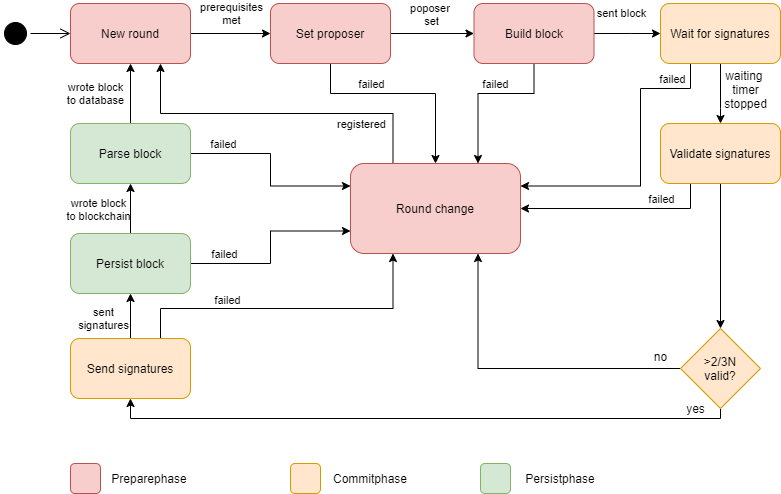

The diagram above was exported from draw.io. Its source (the exported page's mxGraphModel, read from the mxfile embedded in the PNG):
<mxGraphModel dx="1422" dy="856" grid="1" gridSize="10" guides="1" tooltips="1" connect="1" arrows="1" fold="1" page="1" pageScale="1" pageWidth="827" pageHeight="520" math="0" shadow="0">
  <root>
    <mxCell id="0" />
    <mxCell id="1" parent="0" />
    <mxCell id="C-lVaV4RM1TJZUjSdMJg-53" style="edgeStyle=orthogonalEdgeStyle;rounded=0;orthogonalLoop=1;jettySize=auto;html=1;exitX=0.25;exitY=1;exitDx=0;exitDy=0;entryX=1;entryY=0.5;entryDx=0;entryDy=0;" parent="1" source="C-lVaV4RM1TJZUjSdMJg-2" target="C-lVaV4RM1TJZUjSdMJg-13" edge="1">
      <mxGeometry relative="1" as="geometry">
        <Array as="points">
          <mxPoint x="690" y="217" />
        </Array>
      </mxGeometry>
    </mxCell>
    <mxCell id="57w1jY9QjkwX1Sj35wxV-5" value="&#10;&#10;&lt;span style=&quot;color: rgb(0, 0, 0); font-family: helvetica; font-size: 11px; font-style: normal; font-weight: 400; letter-spacing: normal; text-align: center; text-indent: 0px; text-transform: none; word-spacing: 0px; background-color: rgb(255, 255, 255); display: inline; float: none;&quot;&gt;failed&lt;/span&gt;&#10;&#10;" style="edgeLabel;html=1;align=center;verticalAlign=middle;resizable=0;points=[];labelBackgroundColor=none;" parent="C-lVaV4RM1TJZUjSdMJg-53" vertex="1" connectable="0">
      <mxGeometry x="-0.145" y="-2" relative="1" as="geometry">
        <mxPoint x="28" y="-8" as="offset" />
      </mxGeometry>
    </mxCell>
    <mxCell id="1nq190NLy6HF6OJCC-hj-21" style="edgeStyle=orthogonalEdgeStyle;rounded=0;orthogonalLoop=1;jettySize=auto;html=1;exitX=0.5;exitY=1;exitDx=0;exitDy=0;entryX=0.5;entryY=0;entryDx=0;entryDy=0;" parent="1" source="C-lVaV4RM1TJZUjSdMJg-2" target="C-lVaV4RM1TJZUjSdMJg-9" edge="1">
      <mxGeometry relative="1" as="geometry" />
    </mxCell>
    <mxCell id="C-lVaV4RM1TJZUjSdMJg-2" value="Validate signatures" style="rounded=1;whiteSpace=wrap;html=1;fillColor=#ffe6cc;strokeColor=#d79b00;" parent="1" vertex="1">
      <mxGeometry x="660" y="132" width="120" height="60" as="geometry" />
    </mxCell>
    <mxCell id="C-lVaV4RM1TJZUjSdMJg-24" style="edgeStyle=orthogonalEdgeStyle;rounded=0;orthogonalLoop=1;jettySize=auto;html=1;exitX=1;exitY=0.5;exitDx=0;exitDy=0;entryX=0;entryY=0.5;entryDx=0;entryDy=0;" parent="1" source="C-lVaV4RM1TJZUjSdMJg-3" target="1nq190NLy6HF6OJCC-hj-15" edge="1">
      <mxGeometry relative="1" as="geometry">
        <Array as="points">
          <mxPoint x="630" y="42" />
          <mxPoint x="630" y="42" />
        </Array>
      </mxGeometry>
    </mxCell>
    <mxCell id="57w1jY9QjkwX1Sj35wxV-4" value="sent block" style="edgeLabel;html=1;align=center;verticalAlign=middle;resizable=0;points=[];labelBackgroundColor=none;" parent="C-lVaV4RM1TJZUjSdMJg-24" vertex="1" connectable="0">
      <mxGeometry x="-0.1815" y="-1" relative="1" as="geometry">
        <mxPoint y="-22" as="offset" />
      </mxGeometry>
    </mxCell>
    <mxCell id="C-lVaV4RM1TJZUjSdMJg-55" style="edgeStyle=orthogonalEdgeStyle;rounded=0;orthogonalLoop=1;jettySize=auto;html=1;exitX=0.5;exitY=1;exitDx=0;exitDy=0;entryX=0.75;entryY=0;entryDx=0;entryDy=0;" parent="1" source="C-lVaV4RM1TJZUjSdMJg-3" target="C-lVaV4RM1TJZUjSdMJg-13" edge="1">
      <mxGeometry relative="1" as="geometry">
        <Array as="points">
          <mxPoint x="534" y="102" />
          <mxPoint x="478" y="102" />
        </Array>
      </mxGeometry>
    </mxCell>
    <mxCell id="57w1jY9QjkwX1Sj35wxV-21" value="&#10;&#10;&lt;span style=&quot;color: rgb(0, 0, 0); font-family: helvetica; font-size: 11px; font-style: normal; font-weight: 400; letter-spacing: normal; text-align: center; text-indent: 0px; text-transform: none; word-spacing: 0px; background-color: rgb(255, 255, 255); display: inline; float: none;&quot;&gt;failed&lt;/span&gt;&#10;&#10;" style="edgeLabel;html=1;align=center;verticalAlign=middle;resizable=0;points=[];labelBackgroundColor=none;" parent="C-lVaV4RM1TJZUjSdMJg-55" vertex="1" connectable="0">
      <mxGeometry x="-0.0919" y="-2" relative="1" as="geometry">
        <mxPoint x="2" y="-8" as="offset" />
      </mxGeometry>
    </mxCell>
    <mxCell id="C-lVaV4RM1TJZUjSdMJg-3" value="Build block" style="rounded=1;whiteSpace=wrap;html=1;fillColor=#f8cecc;strokeColor=#b85450;" parent="1" vertex="1">
      <mxGeometry x="473.5" y="12" width="120" height="60" as="geometry" />
    </mxCell>
    <mxCell id="C-lVaV4RM1TJZUjSdMJg-21" style="edgeStyle=orthogonalEdgeStyle;rounded=0;orthogonalLoop=1;jettySize=auto;html=1;exitX=1;exitY=0.5;exitDx=0;exitDy=0;entryX=0;entryY=0.5;entryDx=0;entryDy=0;" parent="1" source="C-lVaV4RM1TJZUjSdMJg-4" target="C-lVaV4RM1TJZUjSdMJg-5" edge="1">
      <mxGeometry relative="1" as="geometry" />
    </mxCell>
    <mxCell id="57w1jY9QjkwX1Sj35wxV-1" value="prerequisites&lt;br&gt;met" style="edgeLabel;html=1;align=center;verticalAlign=middle;resizable=0;points=[];" parent="C-lVaV4RM1TJZUjSdMJg-21" vertex="1" connectable="0">
      <mxGeometry x="0.2964" relative="1" as="geometry">
        <mxPoint x="-12" y="-21" as="offset" />
      </mxGeometry>
    </mxCell>
    <mxCell id="C-lVaV4RM1TJZUjSdMJg-4" value="New round" style="rounded=1;whiteSpace=wrap;html=1;fillColor=#f8cecc;strokeColor=#b85450;" parent="1" vertex="1">
      <mxGeometry x="70" y="12" width="120" height="60" as="geometry" />
    </mxCell>
    <mxCell id="C-lVaV4RM1TJZUjSdMJg-23" style="edgeStyle=orthogonalEdgeStyle;rounded=0;orthogonalLoop=1;jettySize=auto;html=1;exitX=1;exitY=0.5;exitDx=0;exitDy=0;" parent="1" source="C-lVaV4RM1TJZUjSdMJg-5" target="C-lVaV4RM1TJZUjSdMJg-3" edge="1">
      <mxGeometry relative="1" as="geometry" />
    </mxCell>
    <mxCell id="57w1jY9QjkwX1Sj35wxV-2" value="poposer&amp;nbsp;&lt;br&gt;set" style="edgeLabel;html=1;align=center;verticalAlign=middle;resizable=0;points=[];" parent="C-lVaV4RM1TJZUjSdMJg-23" vertex="1" connectable="0">
      <mxGeometry x="0.1737" relative="1" as="geometry">
        <mxPoint x="-9" y="-20" as="offset" />
      </mxGeometry>
    </mxCell>
    <mxCell id="C-lVaV4RM1TJZUjSdMJg-56" style="edgeStyle=orthogonalEdgeStyle;rounded=0;orthogonalLoop=1;jettySize=auto;html=1;exitX=0.5;exitY=1;exitDx=0;exitDy=0;entryX=0.5;entryY=0;entryDx=0;entryDy=0;" parent="1" source="C-lVaV4RM1TJZUjSdMJg-5" target="C-lVaV4RM1TJZUjSdMJg-13" edge="1">
      <mxGeometry relative="1" as="geometry">
        <Array as="points">
          <mxPoint x="330" y="102" />
          <mxPoint x="435" y="102" />
        </Array>
      </mxGeometry>
    </mxCell>
    <mxCell id="57w1jY9QjkwX1Sj35wxV-20" value="failed" style="edgeLabel;html=1;align=center;verticalAlign=middle;resizable=0;points=[];" parent="C-lVaV4RM1TJZUjSdMJg-56" vertex="1" connectable="0">
      <mxGeometry x="-0.3184" y="2" relative="1" as="geometry">
        <mxPoint y="-8" as="offset" />
      </mxGeometry>
    </mxCell>
    <mxCell id="C-lVaV4RM1TJZUjSdMJg-5" value="Set proposer" style="rounded=1;whiteSpace=wrap;html=1;fillColor=#f8cecc;strokeColor=#b85450;" parent="1" vertex="1">
      <mxGeometry x="270" y="12" width="120" height="60" as="geometry" />
    </mxCell>
    <mxCell id="1nq190NLy6HF6OJCC-hj-25" style="edgeStyle=orthogonalEdgeStyle;rounded=0;orthogonalLoop=1;jettySize=auto;html=1;exitX=0.5;exitY=0;exitDx=0;exitDy=0;entryX=0.5;entryY=1;entryDx=0;entryDy=0;" parent="1" source="C-lVaV4RM1TJZUjSdMJg-7" target="C-lVaV4RM1TJZUjSdMJg-11" edge="1">
      <mxGeometry relative="1" as="geometry" />
    </mxCell>
    <mxCell id="1nq190NLy6HF6OJCC-hj-27" style="edgeStyle=orthogonalEdgeStyle;rounded=0;orthogonalLoop=1;jettySize=auto;html=1;exitX=0.75;exitY=0;exitDx=0;exitDy=0;entryX=0.25;entryY=1;entryDx=0;entryDy=0;" parent="1" source="C-lVaV4RM1TJZUjSdMJg-7" target="C-lVaV4RM1TJZUjSdMJg-13" edge="1">
      <mxGeometry relative="1" as="geometry">
        <Array as="points">
          <mxPoint x="160" y="317" />
          <mxPoint x="393" y="317" />
        </Array>
      </mxGeometry>
    </mxCell>
    <mxCell id="1nq190NLy6HF6OJCC-hj-30" value="&#10;&#10;&lt;span style=&quot;color: rgb(0, 0, 0); font-family: helvetica; font-size: 11px; font-style: normal; font-weight: 400; letter-spacing: normal; text-align: center; text-indent: 0px; text-transform: none; word-spacing: 0px; background-color: rgb(255, 255, 255); display: inline; float: none;&quot;&gt;failed&lt;/span&gt;&#10;&#10;" style="edgeLabel;html=1;align=center;verticalAlign=middle;resizable=0;points=[];labelBackgroundColor=none;" parent="1nq190NLy6HF6OJCC-hj-27" vertex="1" connectable="0">
      <mxGeometry x="-0.2737" y="4" relative="1" as="geometry">
        <mxPoint x="-19" y="-5" as="offset" />
      </mxGeometry>
    </mxCell>
    <mxCell id="C-lVaV4RM1TJZUjSdMJg-7" value="Send signatures" style="rounded=1;whiteSpace=wrap;html=1;fillColor=#ffe6cc;strokeColor=#d79b00;" parent="1" vertex="1">
      <mxGeometry x="70" y="347" width="120" height="60" as="geometry" />
    </mxCell>
    <mxCell id="1nq190NLy6HF6OJCC-hj-9" style="edgeStyle=orthogonalEdgeStyle;rounded=0;orthogonalLoop=1;jettySize=auto;html=1;exitX=0;exitY=0.5;exitDx=0;exitDy=0;entryX=0.75;entryY=1;entryDx=0;entryDy=0;" parent="1" source="C-lVaV4RM1TJZUjSdMJg-9" target="C-lVaV4RM1TJZUjSdMJg-13" edge="1">
      <mxGeometry relative="1" as="geometry">
        <mxPoint x="578.5" y="377" as="targetPoint" />
      </mxGeometry>
    </mxCell>
    <mxCell id="1nq190NLy6HF6OJCC-hj-19" style="edgeStyle=orthogonalEdgeStyle;rounded=0;orthogonalLoop=1;jettySize=auto;html=1;exitX=0.5;exitY=1;exitDx=0;exitDy=0;entryX=0.5;entryY=1;entryDx=0;entryDy=0;" parent="1" source="C-lVaV4RM1TJZUjSdMJg-9" target="C-lVaV4RM1TJZUjSdMJg-7" edge="1">
      <mxGeometry relative="1" as="geometry">
        <Array as="points">
          <mxPoint x="720" y="427" />
          <mxPoint x="130" y="427" />
        </Array>
        <mxPoint x="375" y="377" as="targetPoint" />
      </mxGeometry>
    </mxCell>
    <mxCell id="C-lVaV4RM1TJZUjSdMJg-9" value="&amp;gt;2/3N&lt;br&gt;valid?" style="rhombus;whiteSpace=wrap;html=1;fillColor=#ffe6cc;strokeColor=#d79b00;" parent="1" vertex="1">
      <mxGeometry x="680" y="337" width="80" height="80" as="geometry" />
    </mxCell>
    <mxCell id="C-lVaV4RM1TJZUjSdMJg-34" style="edgeStyle=orthogonalEdgeStyle;rounded=0;orthogonalLoop=1;jettySize=auto;html=1;exitX=0.5;exitY=0;exitDx=0;exitDy=0;entryX=0.5;entryY=1;entryDx=0;entryDy=0;" parent="1" source="C-lVaV4RM1TJZUjSdMJg-11" target="C-lVaV4RM1TJZUjSdMJg-12" edge="1">
      <mxGeometry relative="1" as="geometry" />
    </mxCell>
    <mxCell id="57w1jY9QjkwX1Sj35wxV-17" value="wrote block&lt;br&gt;to blockchain" style="edgeLabel;html=1;align=center;verticalAlign=middle;resizable=0;points=[];labelBackgroundColor=none;" parent="C-lVaV4RM1TJZUjSdMJg-34" vertex="1" connectable="0">
      <mxGeometry x="-0.2286" y="2" relative="1" as="geometry">
        <mxPoint x="-31" y="-6" as="offset" />
      </mxGeometry>
    </mxCell>
    <mxCell id="C-lVaV4RM1TJZUjSdMJg-47" style="edgeStyle=orthogonalEdgeStyle;rounded=0;orthogonalLoop=1;jettySize=auto;html=1;exitX=1;exitY=0.5;exitDx=0;exitDy=0;entryX=0;entryY=0.75;entryDx=0;entryDy=0;" parent="1" source="C-lVaV4RM1TJZUjSdMJg-11" target="C-lVaV4RM1TJZUjSdMJg-13" edge="1">
      <mxGeometry relative="1" as="geometry" />
    </mxCell>
    <mxCell id="57w1jY9QjkwX1Sj35wxV-16" value="&#10;&#10;&lt;span style=&quot;color: rgb(0, 0, 0); font-family: helvetica; font-size: 11px; font-style: normal; font-weight: 400; letter-spacing: normal; text-align: center; text-indent: 0px; text-transform: none; word-spacing: 0px; background-color: rgb(255, 255, 255); display: inline; float: none;&quot;&gt;failed&lt;/span&gt;&#10;&#10;" style="edgeLabel;html=1;align=center;verticalAlign=middle;resizable=0;points=[];labelBackgroundColor=none;" parent="C-lVaV4RM1TJZUjSdMJg-47" vertex="1" connectable="0">
      <mxGeometry x="-0.6572" y="1" relative="1" as="geometry">
        <mxPoint y="-9" as="offset" />
      </mxGeometry>
    </mxCell>
    <mxCell id="C-lVaV4RM1TJZUjSdMJg-11" value="Persist block" style="rounded=1;whiteSpace=wrap;html=1;fillColor=#d5e8d4;strokeColor=#82b366;" parent="1" vertex="1">
      <mxGeometry x="70" y="242" width="120" height="60" as="geometry" />
    </mxCell>
    <mxCell id="C-lVaV4RM1TJZUjSdMJg-35" style="edgeStyle=orthogonalEdgeStyle;rounded=0;orthogonalLoop=1;jettySize=auto;html=1;exitX=0.5;exitY=0;exitDx=0;exitDy=0;entryX=0.5;entryY=1;entryDx=0;entryDy=0;" parent="1" source="C-lVaV4RM1TJZUjSdMJg-12" target="C-lVaV4RM1TJZUjSdMJg-4" edge="1">
      <mxGeometry relative="1" as="geometry" />
    </mxCell>
    <mxCell id="C-lVaV4RM1TJZUjSdMJg-48" style="edgeStyle=orthogonalEdgeStyle;rounded=0;orthogonalLoop=1;jettySize=auto;html=1;exitX=1;exitY=0.5;exitDx=0;exitDy=0;entryX=0;entryY=0.25;entryDx=0;entryDy=0;" parent="1" source="C-lVaV4RM1TJZUjSdMJg-12" target="C-lVaV4RM1TJZUjSdMJg-13" edge="1">
      <mxGeometry relative="1" as="geometry" />
    </mxCell>
    <mxCell id="57w1jY9QjkwX1Sj35wxV-19" value="&#10;&#10;&lt;span style=&quot;color: rgb(0, 0, 0); font-family: helvetica; font-size: 11px; font-style: normal; font-weight: 400; letter-spacing: normal; text-align: center; text-indent: 0px; text-transform: none; word-spacing: 0px; background-color: rgb(255, 255, 255); display: inline; float: none;&quot;&gt;failed&lt;/span&gt;&#10;&#10;" style="edgeLabel;html=1;align=center;verticalAlign=middle;resizable=0;points=[];labelBackgroundColor=none;" parent="C-lVaV4RM1TJZUjSdMJg-48" vertex="1" connectable="0">
      <mxGeometry x="-0.663" relative="1" as="geometry">
        <mxPoint y="-10" as="offset" />
      </mxGeometry>
    </mxCell>
    <mxCell id="C-lVaV4RM1TJZUjSdMJg-12" value="Parse block" style="rounded=1;whiteSpace=wrap;html=1;fillColor=#d5e8d4;strokeColor=#82b366;" parent="1" vertex="1">
      <mxGeometry x="70" y="132" width="120" height="60" as="geometry" />
    </mxCell>
    <mxCell id="C-lVaV4RM1TJZUjSdMJg-50" style="edgeStyle=orthogonalEdgeStyle;rounded=0;orthogonalLoop=1;jettySize=auto;html=1;exitX=0.25;exitY=0;exitDx=0;exitDy=0;entryX=0.75;entryY=1;entryDx=0;entryDy=0;" parent="1" source="C-lVaV4RM1TJZUjSdMJg-13" target="C-lVaV4RM1TJZUjSdMJg-4" edge="1">
      <mxGeometry relative="1" as="geometry">
        <Array as="points">
          <mxPoint x="393" y="122" />
          <mxPoint x="160" y="122" />
        </Array>
      </mxGeometry>
    </mxCell>
    <mxCell id="1nq190NLy6HF6OJCC-hj-32" value="registered" style="edgeLabel;html=1;align=center;verticalAlign=middle;resizable=0;points=[];labelBackgroundColor=none;" parent="C-lVaV4RM1TJZUjSdMJg-50" vertex="1" connectable="0">
      <mxGeometry x="0.217" y="2" relative="1" as="geometry">
        <mxPoint x="120" y="8" as="offset" />
      </mxGeometry>
    </mxCell>
    <mxCell id="C-lVaV4RM1TJZUjSdMJg-13" value="Round change" style="rounded=1;whiteSpace=wrap;html=1;fillColor=#f8cecc;strokeColor=#b85450;" parent="1" vertex="1">
      <mxGeometry x="350" y="172" width="170" height="90" as="geometry" />
    </mxCell>
    <mxCell id="C-lVaV4RM1TJZUjSdMJg-14" value="" style="rounded=1;whiteSpace=wrap;html=1;fillColor=#f8cecc;strokeColor=#b85450;" parent="1" vertex="1">
      <mxGeometry x="70" y="472" width="30" height="30" as="geometry" />
    </mxCell>
    <mxCell id="C-lVaV4RM1TJZUjSdMJg-15" value="" style="rounded=1;whiteSpace=wrap;html=1;fillColor=#ffe6cc;strokeColor=#d79b00;" parent="1" vertex="1">
      <mxGeometry x="290" y="472" width="30" height="30" as="geometry" />
    </mxCell>
    <mxCell id="C-lVaV4RM1TJZUjSdMJg-17" value="Preparephase" style="text;html=1;strokeColor=none;fillColor=none;align=center;verticalAlign=middle;whiteSpace=wrap;rounded=0;" parent="1" vertex="1">
      <mxGeometry x="129" y="477" width="40" height="20" as="geometry" />
    </mxCell>
    <mxCell id="C-lVaV4RM1TJZUjSdMJg-18" value="Commitphase" style="text;html=1;strokeColor=none;fillColor=none;align=center;verticalAlign=middle;whiteSpace=wrap;rounded=0;" parent="1" vertex="1">
      <mxGeometry x="350" y="477" width="40" height="20" as="geometry" />
    </mxCell>
    <mxCell id="C-lVaV4RM1TJZUjSdMJg-19" value="Persistphase" style="text;html=1;strokeColor=none;fillColor=none;align=center;verticalAlign=middle;whiteSpace=wrap;rounded=0;" parent="1" vertex="1">
      <mxGeometry x="540" y="477" width="40" height="20" as="geometry" />
    </mxCell>
    <mxCell id="C-lVaV4RM1TJZUjSdMJg-20" value="" style="rounded=1;whiteSpace=wrap;html=1;fillColor=#d5e8d4;strokeColor=#82b366;" parent="1" vertex="1">
      <mxGeometry x="480" y="472" width="30" height="30" as="geometry" />
    </mxCell>
    <mxCell id="57w1jY9QjkwX1Sj35wxV-23" value="" style="ellipse;html=1;shape=startState;fillColor=#000000;labelBackgroundColor=none;" parent="1" vertex="1">
      <mxGeometry y="27" width="30" height="30" as="geometry" />
    </mxCell>
    <mxCell id="57w1jY9QjkwX1Sj35wxV-24" value="" style="edgeStyle=orthogonalEdgeStyle;html=1;verticalAlign=bottom;endArrow=open;endSize=8;entryX=0;entryY=0.5;entryDx=0;entryDy=0;" parent="1" source="57w1jY9QjkwX1Sj35wxV-23" target="C-lVaV4RM1TJZUjSdMJg-4" edge="1">
      <mxGeometry relative="1" as="geometry">
        <mxPoint x="15" y="117" as="targetPoint" />
      </mxGeometry>
    </mxCell>
    <mxCell id="1nq190NLy6HF6OJCC-hj-4" value="no" style="text;html=1;align=center;verticalAlign=middle;resizable=0;points=[];autosize=1;strokeColor=none;" parent="1" vertex="1">
      <mxGeometry x="645" y="354.5" width="30" height="20" as="geometry" />
    </mxCell>
    <mxCell id="1nq190NLy6HF6OJCC-hj-7" value="yes" style="text;html=1;align=center;verticalAlign=middle;resizable=0;points=[];autosize=1;strokeColor=none;" parent="1" vertex="1">
      <mxGeometry x="680" y="407" width="30" height="20" as="geometry" />
    </mxCell>
    <mxCell id="1nq190NLy6HF6OJCC-hj-17" style="edgeStyle=orthogonalEdgeStyle;rounded=0;orthogonalLoop=1;jettySize=auto;html=1;exitX=0.5;exitY=1;exitDx=0;exitDy=0;entryX=0.5;entryY=0;entryDx=0;entryDy=0;" parent="1" source="1nq190NLy6HF6OJCC-hj-15" target="C-lVaV4RM1TJZUjSdMJg-2" edge="1">
      <mxGeometry relative="1" as="geometry">
        <Array as="points">
          <mxPoint x="720" y="117" />
          <mxPoint x="720" y="117" />
        </Array>
      </mxGeometry>
    </mxCell>
    <mxCell id="1nq190NLy6HF6OJCC-hj-26" style="edgeStyle=orthogonalEdgeStyle;rounded=0;orthogonalLoop=1;jettySize=auto;html=1;exitX=0.25;exitY=1;exitDx=0;exitDy=0;entryX=1;entryY=0.25;entryDx=0;entryDy=0;" parent="1" source="1nq190NLy6HF6OJCC-hj-15" target="C-lVaV4RM1TJZUjSdMJg-13" edge="1">
      <mxGeometry relative="1" as="geometry">
        <Array as="points">
          <mxPoint x="690" y="97" />
          <mxPoint x="640" y="97" />
          <mxPoint x="640" y="195" />
        </Array>
      </mxGeometry>
    </mxCell>
    <mxCell id="1nq190NLy6HF6OJCC-hj-33" value="&#10;&#10;&lt;span style=&quot;color: rgb(0, 0, 0); font-family: helvetica; font-size: 11px; font-style: normal; font-weight: 400; letter-spacing: normal; text-align: center; text-indent: 0px; text-transform: none; word-spacing: 0px; background-color: rgb(255, 255, 255); display: inline; float: none;&quot;&gt;failed&lt;/span&gt;&#10;&#10;" style="edgeLabel;html=1;align=center;verticalAlign=middle;resizable=0;points=[];labelBackgroundColor=none;" parent="1nq190NLy6HF6OJCC-hj-26" vertex="1" connectable="0">
      <mxGeometry x="-0.7929" y="2" relative="1" as="geometry">
        <mxPoint x="-14" y="-12" as="offset" />
      </mxGeometry>
    </mxCell>
    <mxCell id="1nq190NLy6HF6OJCC-hj-15" value="Wait for signatures" style="rounded=1;whiteSpace=wrap;html=1;fillColor=#ffe6cc;strokeColor=#d79b00;" parent="1" vertex="1">
      <mxGeometry x="660" y="12" width="120" height="60" as="geometry" />
    </mxCell>
    <mxCell id="1nq190NLy6HF6OJCC-hj-18" value="waiting&amp;nbsp;&lt;br&gt;timer&lt;br&gt;stopped" style="text;html=1;align=center;verticalAlign=middle;resizable=0;points=[];autosize=1;strokeColor=none;" parent="1" vertex="1">
      <mxGeometry x="715" y="73" width="60" height="50" as="geometry" />
    </mxCell>
    <mxCell id="1nq190NLy6HF6OJCC-hj-28" value="wrote block&lt;br&gt;to database" style="edgeLabel;html=1;align=center;verticalAlign=middle;resizable=0;points=[];labelBackgroundColor=none;" parent="1" vertex="1" connectable="0">
      <mxGeometry x="100" y="81.99647058823524" as="geometry">
        <mxPoint x="-6" y="20" as="offset" />
      </mxGeometry>
    </mxCell>
    <mxCell id="1nq190NLy6HF6OJCC-hj-29" value="sent&lt;br&gt;signatures" style="edgeLabel;html=1;align=center;verticalAlign=middle;resizable=0;points=[];labelBackgroundColor=none;" parent="1" vertex="1" connectable="0">
      <mxGeometry x="104" y="316.49647058823524" as="geometry">
        <mxPoint x="-2" y="10" as="offset" />
      </mxGeometry>
    </mxCell>
  </root>
</mxGraphModel>